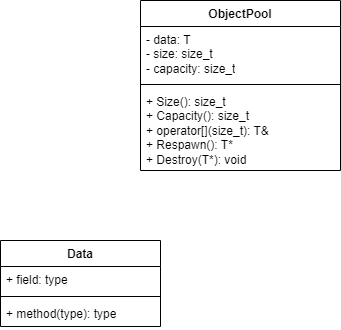

The diagram above was exported from draw.io. Its source (the exported page's mxGraphModel, read from the mxfile embedded in the PNG):
<mxGraphModel dx="1626" dy="841" grid="1" gridSize="10" guides="1" tooltips="1" connect="1" arrows="1" fold="1" page="1" pageScale="1" pageWidth="850" pageHeight="1100" math="0" shadow="0">
  <root>
    <mxCell id="0" />
    <mxCell id="1" parent="0" />
    <mxCell id="7xdUVcJTJKc9c8Kko-BJ-23" value="ObjectPool" style="swimlane;fontStyle=1;align=center;verticalAlign=top;childLayout=stackLayout;horizontal=1;startSize=26;horizontalStack=0;resizeParent=1;resizeParentMax=0;resizeLast=0;collapsible=1;marginBottom=0;whiteSpace=wrap;html=1;" parent="1" vertex="1">
      <mxGeometry x="360" y="40" width="200" height="170" as="geometry" />
    </mxCell>
    <mxCell id="7xdUVcJTJKc9c8Kko-BJ-24" value="- data: T&lt;div&gt;- size: size_t&lt;/div&gt;&lt;div&gt;- capacity: size_t&lt;/div&gt;" style="text;strokeColor=none;fillColor=none;align=left;verticalAlign=top;spacingLeft=4;spacingRight=4;overflow=hidden;rotatable=0;points=[[0,0.5],[1,0.5]];portConstraint=eastwest;whiteSpace=wrap;html=1;" parent="7xdUVcJTJKc9c8Kko-BJ-23" vertex="1">
      <mxGeometry y="26" width="200" height="54" as="geometry" />
    </mxCell>
    <mxCell id="7xdUVcJTJKc9c8Kko-BJ-25" value="" style="line;strokeWidth=1;fillColor=none;align=left;verticalAlign=middle;spacingTop=-1;spacingLeft=3;spacingRight=3;rotatable=0;labelPosition=right;points=[];portConstraint=eastwest;strokeColor=inherit;" parent="7xdUVcJTJKc9c8Kko-BJ-23" vertex="1">
      <mxGeometry y="80" width="200" height="8" as="geometry" />
    </mxCell>
    <mxCell id="7xdUVcJTJKc9c8Kko-BJ-26" value="+ Size(): size_t&lt;br&gt;+ Capacity(): size_t&lt;div&gt;+ operator[](size_t): T&amp;amp;&lt;br&gt;+ Respawn(): T*&amp;nbsp;&lt;br&gt;+ Destroy(T*): void&lt;/div&gt;" style="text;strokeColor=none;fillColor=none;align=left;verticalAlign=top;spacingLeft=4;spacingRight=4;overflow=hidden;rotatable=0;points=[[0,0.5],[1,0.5]];portConstraint=eastwest;whiteSpace=wrap;html=1;" parent="7xdUVcJTJKc9c8Kko-BJ-23" vertex="1">
      <mxGeometry y="88" width="200" height="82" as="geometry" />
    </mxCell>
    <mxCell id="BlFc-TKpQa4aqg3P8gvv-1" value="Data" style="swimlane;fontStyle=1;align=center;verticalAlign=top;childLayout=stackLayout;horizontal=1;startSize=26;horizontalStack=0;resizeParent=1;resizeParentMax=0;resizeLast=0;collapsible=1;marginBottom=0;whiteSpace=wrap;html=1;" vertex="1" parent="1">
      <mxGeometry x="220" y="280" width="160" height="86" as="geometry" />
    </mxCell>
    <mxCell id="BlFc-TKpQa4aqg3P8gvv-2" value="+ field: type" style="text;strokeColor=none;fillColor=none;align=left;verticalAlign=top;spacingLeft=4;spacingRight=4;overflow=hidden;rotatable=0;points=[[0,0.5],[1,0.5]];portConstraint=eastwest;whiteSpace=wrap;html=1;" vertex="1" parent="BlFc-TKpQa4aqg3P8gvv-1">
      <mxGeometry y="26" width="160" height="26" as="geometry" />
    </mxCell>
    <mxCell id="BlFc-TKpQa4aqg3P8gvv-3" value="" style="line;strokeWidth=1;fillColor=none;align=left;verticalAlign=middle;spacingTop=-1;spacingLeft=3;spacingRight=3;rotatable=0;labelPosition=right;points=[];portConstraint=eastwest;strokeColor=inherit;" vertex="1" parent="BlFc-TKpQa4aqg3P8gvv-1">
      <mxGeometry y="52" width="160" height="8" as="geometry" />
    </mxCell>
    <mxCell id="BlFc-TKpQa4aqg3P8gvv-4" value="+ method(type): type" style="text;strokeColor=none;fillColor=none;align=left;verticalAlign=top;spacingLeft=4;spacingRight=4;overflow=hidden;rotatable=0;points=[[0,0.5],[1,0.5]];portConstraint=eastwest;whiteSpace=wrap;html=1;" vertex="1" parent="BlFc-TKpQa4aqg3P8gvv-1">
      <mxGeometry y="60" width="160" height="26" as="geometry" />
    </mxCell>
  </root>
</mxGraphModel>